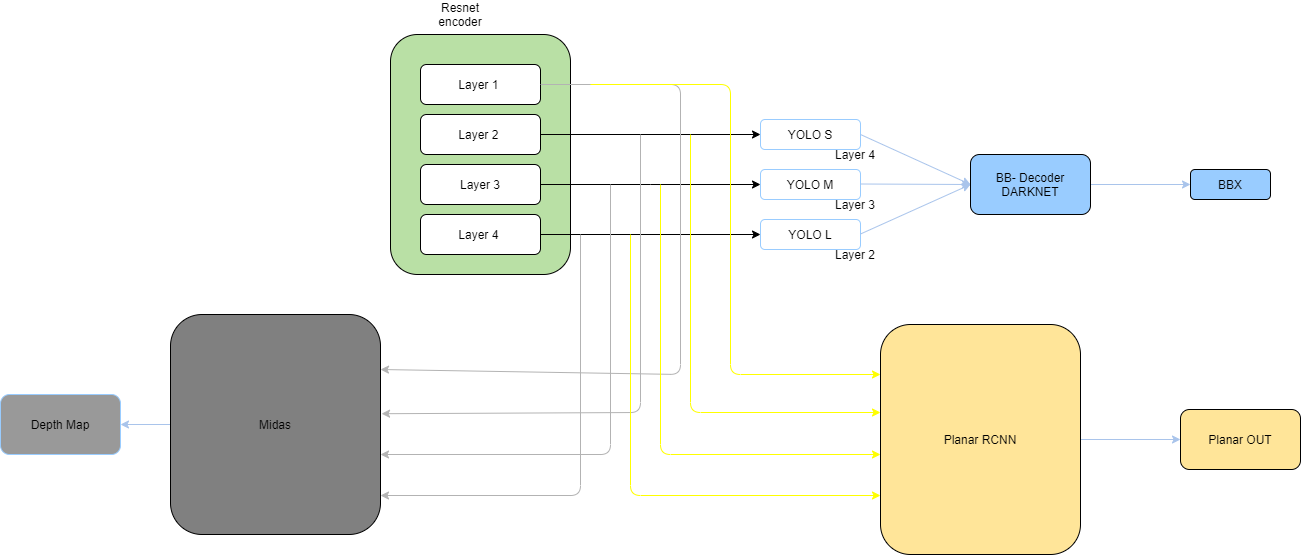

The diagram above was exported from draw.io. Its source (the exported page's mxGraphModel, read from the mxfile embedded in the PNG):
<mxGraphModel dx="1459" dy="533" grid="1" gridSize="10" guides="1" tooltips="1" connect="1" arrows="1" fold="1" page="1" pageScale="1" pageWidth="827" pageHeight="1169" math="0" shadow="0">
  <root>
    <mxCell id="0" />
    <mxCell id="1" parent="0" />
    <mxCell id="rprOlT3N3eXfhT0fNIGN-1" value="" style="rounded=1;whiteSpace=wrap;html=1;fillColor=#B9E0A5;" vertex="1" parent="1">
      <mxGeometry x="150" y="140" width="180" height="240" as="geometry" />
    </mxCell>
    <mxCell id="rprOlT3N3eXfhT0fNIGN-3" value="" style="rounded=1;whiteSpace=wrap;html=1;" vertex="1" parent="1">
      <mxGeometry x="180" y="170" width="120" height="40" as="geometry" />
    </mxCell>
    <mxCell id="rprOlT3N3eXfhT0fNIGN-2" value="Layer 1&amp;nbsp;" style="text;html=1;strokeColor=none;fillColor=none;align=center;verticalAlign=middle;whiteSpace=wrap;rounded=0;" vertex="1" parent="1">
      <mxGeometry x="215" y="180" width="50" height="20" as="geometry" />
    </mxCell>
    <mxCell id="rprOlT3N3eXfhT0fNIGN-25" style="edgeStyle=orthogonalEdgeStyle;rounded=0;orthogonalLoop=1;jettySize=auto;html=1;entryX=0;entryY=0.5;entryDx=0;entryDy=0;" edge="1" parent="1" source="rprOlT3N3eXfhT0fNIGN-4" target="rprOlT3N3eXfhT0fNIGN-14">
      <mxGeometry relative="1" as="geometry">
        <mxPoint x="510" y="340" as="targetPoint" />
      </mxGeometry>
    </mxCell>
    <mxCell id="rprOlT3N3eXfhT0fNIGN-4" value="" style="rounded=1;whiteSpace=wrap;html=1;" vertex="1" parent="1">
      <mxGeometry x="180" y="320" width="120" height="40" as="geometry" />
    </mxCell>
    <mxCell id="rprOlT3N3eXfhT0fNIGN-5" value="Layer 4&amp;nbsp;" style="text;html=1;strokeColor=none;fillColor=none;align=center;verticalAlign=middle;whiteSpace=wrap;rounded=0;" vertex="1" parent="1">
      <mxGeometry x="215" y="330" width="50" height="20" as="geometry" />
    </mxCell>
    <mxCell id="rprOlT3N3eXfhT0fNIGN-23" style="edgeStyle=orthogonalEdgeStyle;rounded=0;orthogonalLoop=1;jettySize=auto;html=1;entryX=0;entryY=0.5;entryDx=0;entryDy=0;" edge="1" parent="1" source="rprOlT3N3eXfhT0fNIGN-6" target="rprOlT3N3eXfhT0fNIGN-22">
      <mxGeometry relative="1" as="geometry" />
    </mxCell>
    <mxCell id="rprOlT3N3eXfhT0fNIGN-6" value="" style="rounded=1;whiteSpace=wrap;html=1;" vertex="1" parent="1">
      <mxGeometry x="180" y="220" width="120" height="40" as="geometry" />
    </mxCell>
    <mxCell id="rprOlT3N3eXfhT0fNIGN-7" value="Layer 2&amp;nbsp;" style="text;html=1;strokeColor=none;fillColor=none;align=center;verticalAlign=middle;whiteSpace=wrap;rounded=0;" vertex="1" parent="1">
      <mxGeometry x="215" y="230" width="50" height="20" as="geometry" />
    </mxCell>
    <mxCell id="rprOlT3N3eXfhT0fNIGN-24" style="edgeStyle=orthogonalEdgeStyle;rounded=0;orthogonalLoop=1;jettySize=auto;html=1;" edge="1" parent="1" source="rprOlT3N3eXfhT0fNIGN-8" target="rprOlT3N3eXfhT0fNIGN-21">
      <mxGeometry relative="1" as="geometry">
        <Array as="points">
          <mxPoint x="410" y="290" />
          <mxPoint x="410" y="290" />
        </Array>
      </mxGeometry>
    </mxCell>
    <mxCell id="rprOlT3N3eXfhT0fNIGN-8" value="" style="rounded=1;whiteSpace=wrap;html=1;" vertex="1" parent="1">
      <mxGeometry x="180" y="270" width="120" height="40" as="geometry" />
    </mxCell>
    <mxCell id="rprOlT3N3eXfhT0fNIGN-9" value="Layer 3" style="text;html=1;strokeColor=none;fillColor=none;align=center;verticalAlign=middle;whiteSpace=wrap;rounded=0;" vertex="1" parent="1">
      <mxGeometry x="215" y="280" width="50" height="20" as="geometry" />
    </mxCell>
    <mxCell id="rprOlT3N3eXfhT0fNIGN-11" value="" style="endArrow=classic;html=1;exitX=1;exitY=0.5;exitDx=0;exitDy=0;entryX=1;entryY=0.25;entryDx=0;entryDy=0;strokeColor=#B3B3B3;" edge="1" parent="1" source="rprOlT3N3eXfhT0fNIGN-3" target="rprOlT3N3eXfhT0fNIGN-20">
      <mxGeometry width="50" height="50" relative="1" as="geometry">
        <mxPoint x="620" y="200" as="sourcePoint" />
        <mxPoint x="706" y="484" as="targetPoint" />
        <Array as="points">
          <mxPoint x="440" y="190" />
          <mxPoint x="440" y="480" />
        </Array>
      </mxGeometry>
    </mxCell>
    <mxCell id="rprOlT3N3eXfhT0fNIGN-14" value="YOLO L" style="rounded=1;whiteSpace=wrap;html=1;strokeColor=#99CCFF;" vertex="1" parent="1">
      <mxGeometry x="520" y="325" width="100" height="30" as="geometry" />
    </mxCell>
    <mxCell id="rprOlT3N3eXfhT0fNIGN-55" value="" style="edgeStyle=orthogonalEdgeStyle;rounded=0;orthogonalLoop=1;jettySize=auto;html=1;strokeColor=#A9C4EB;fillColor=#A9C4EB;" edge="1" parent="1" source="rprOlT3N3eXfhT0fNIGN-19" target="rprOlT3N3eXfhT0fNIGN-54">
      <mxGeometry relative="1" as="geometry" />
    </mxCell>
    <mxCell id="rprOlT3N3eXfhT0fNIGN-19" value="Planar RCNN" style="rounded=1;whiteSpace=wrap;html=1;fillColor=#FFE599;" vertex="1" parent="1">
      <mxGeometry x="640" y="430" width="200" height="230" as="geometry" />
    </mxCell>
    <mxCell id="rprOlT3N3eXfhT0fNIGN-53" value="" style="edgeStyle=orthogonalEdgeStyle;rounded=0;orthogonalLoop=1;jettySize=auto;html=1;strokeColor=#A9C4EB;fillColor=#A9C4EB;" edge="1" parent="1" source="rprOlT3N3eXfhT0fNIGN-20" target="rprOlT3N3eXfhT0fNIGN-52">
      <mxGeometry relative="1" as="geometry" />
    </mxCell>
    <mxCell id="rprOlT3N3eXfhT0fNIGN-20" value="Midas" style="rounded=1;whiteSpace=wrap;html=1;fillColor=#808080;" vertex="1" parent="1">
      <mxGeometry x="-70" y="420" width="210" height="220" as="geometry" />
    </mxCell>
    <mxCell id="rprOlT3N3eXfhT0fNIGN-21" value="YOLO M" style="rounded=1;whiteSpace=wrap;html=1;strokeColor=#99CCFF;" vertex="1" parent="1">
      <mxGeometry x="520" y="275" width="100" height="30" as="geometry" />
    </mxCell>
    <mxCell id="rprOlT3N3eXfhT0fNIGN-22" value="YOLO S" style="rounded=1;whiteSpace=wrap;html=1;strokeColor=#99CCFF;" vertex="1" parent="1">
      <mxGeometry x="520" y="225" width="100" height="30" as="geometry" />
    </mxCell>
    <mxCell id="rprOlT3N3eXfhT0fNIGN-26" value="Layer 4" style="text;html=1;strokeColor=none;fillColor=none;align=center;verticalAlign=middle;whiteSpace=wrap;rounded=0;" vertex="1" parent="1">
      <mxGeometry x="590" y="250" width="50" height="20" as="geometry" />
    </mxCell>
    <mxCell id="rprOlT3N3eXfhT0fNIGN-27" value="Layer 3" style="text;html=1;strokeColor=none;fillColor=none;align=center;verticalAlign=middle;whiteSpace=wrap;rounded=0;" vertex="1" parent="1">
      <mxGeometry x="590" y="300" width="50" height="20" as="geometry" />
    </mxCell>
    <mxCell id="rprOlT3N3eXfhT0fNIGN-28" value="Layer 2" style="text;html=1;strokeColor=none;fillColor=none;align=center;verticalAlign=middle;whiteSpace=wrap;rounded=0;" vertex="1" parent="1">
      <mxGeometry x="590" y="350" width="50" height="20" as="geometry" />
    </mxCell>
    <mxCell id="rprOlT3N3eXfhT0fNIGN-32" value="" style="endArrow=classic;html=1;entryX=1.005;entryY=0.451;entryDx=0;entryDy=0;entryPerimeter=0;strokeColor=#B3B3B3;" edge="1" parent="1" target="rprOlT3N3eXfhT0fNIGN-20">
      <mxGeometry width="50" height="50" relative="1" as="geometry">
        <mxPoint x="400" y="240" as="sourcePoint" />
        <mxPoint x="400" y="540" as="targetPoint" />
        <Array as="points">
          <mxPoint x="400" y="518" />
        </Array>
      </mxGeometry>
    </mxCell>
    <mxCell id="rprOlT3N3eXfhT0fNIGN-33" value="" style="endArrow=classic;html=1;strokeColor=#B3B3B3;" edge="1" parent="1">
      <mxGeometry width="50" height="50" relative="1" as="geometry">
        <mxPoint x="370" y="290" as="sourcePoint" />
        <mxPoint x="140" y="560" as="targetPoint" />
        <Array as="points">
          <mxPoint x="370" y="560" />
        </Array>
      </mxGeometry>
    </mxCell>
    <mxCell id="rprOlT3N3eXfhT0fNIGN-34" value="" style="endArrow=classic;html=1;strokeColor=#B3B3B3;" edge="1" parent="1">
      <mxGeometry width="50" height="50" relative="1" as="geometry">
        <mxPoint x="340" y="340" as="sourcePoint" />
        <mxPoint x="140" y="601" as="targetPoint" />
        <Array as="points">
          <mxPoint x="340" y="601" />
        </Array>
      </mxGeometry>
    </mxCell>
    <mxCell id="rprOlT3N3eXfhT0fNIGN-35" value="" style="endArrow=classic;html=1;exitX=1;exitY=0.5;exitDx=0;exitDy=0;strokeColor=#FFFF00;" edge="1" parent="1">
      <mxGeometry width="50" height="50" relative="1" as="geometry">
        <mxPoint x="350" y="190" as="sourcePoint" />
        <mxPoint x="640" y="480" as="targetPoint" />
        <Array as="points">
          <mxPoint x="490" y="190" />
          <mxPoint x="490" y="480" />
        </Array>
      </mxGeometry>
    </mxCell>
    <mxCell id="rprOlT3N3eXfhT0fNIGN-36" value="" style="endArrow=classic;html=1;strokeColor=#FFFF00;" edge="1" parent="1">
      <mxGeometry width="50" height="50" relative="1" as="geometry">
        <mxPoint x="450" y="240" as="sourcePoint" />
        <mxPoint x="640" y="518" as="targetPoint" />
        <Array as="points">
          <mxPoint x="450" y="518" />
        </Array>
      </mxGeometry>
    </mxCell>
    <mxCell id="rprOlT3N3eXfhT0fNIGN-37" value="" style="endArrow=classic;html=1;strokeColor=#FFFF00;" edge="1" parent="1">
      <mxGeometry width="50" height="50" relative="1" as="geometry">
        <mxPoint x="420" y="290" as="sourcePoint" />
        <mxPoint x="640" y="560" as="targetPoint" />
        <Array as="points">
          <mxPoint x="420" y="560" />
        </Array>
      </mxGeometry>
    </mxCell>
    <mxCell id="rprOlT3N3eXfhT0fNIGN-38" value="" style="endArrow=classic;html=1;strokeColor=#FFFF00;" edge="1" parent="1">
      <mxGeometry width="50" height="50" relative="1" as="geometry">
        <mxPoint x="390" y="340" as="sourcePoint" />
        <mxPoint x="640" y="601" as="targetPoint" />
        <Array as="points">
          <mxPoint x="390" y="601" />
        </Array>
      </mxGeometry>
    </mxCell>
    <mxCell id="rprOlT3N3eXfhT0fNIGN-39" value="Resnet encoder" style="text;html=1;strokeColor=none;fillColor=none;align=center;verticalAlign=middle;whiteSpace=wrap;rounded=0;" vertex="1" parent="1">
      <mxGeometry x="200" y="110" width="40" height="20" as="geometry" />
    </mxCell>
    <mxCell id="rprOlT3N3eXfhT0fNIGN-40" value="" style="endArrow=classic;html=1;strokeColor=#A9C4EB;exitX=1;exitY=0.5;exitDx=0;exitDy=0;fillColor=#A9C4EB;entryX=0;entryY=0.5;entryDx=0;entryDy=0;" edge="1" parent="1" source="rprOlT3N3eXfhT0fNIGN-22" target="rprOlT3N3eXfhT0fNIGN-48">
      <mxGeometry width="50" height="50" relative="1" as="geometry">
        <mxPoint x="600" y="330" as="sourcePoint" />
        <mxPoint x="730" y="290" as="targetPoint" />
      </mxGeometry>
    </mxCell>
    <mxCell id="rprOlT3N3eXfhT0fNIGN-46" value="" style="endArrow=classic;html=1;strokeColor=#A9C4EB;exitX=1;exitY=0.5;exitDx=0;exitDy=0;fillColor=#A9C4EB;entryX=0;entryY=0.5;entryDx=0;entryDy=0;" edge="1" parent="1" target="rprOlT3N3eXfhT0fNIGN-48">
      <mxGeometry width="50" height="50" relative="1" as="geometry">
        <mxPoint x="620" y="289.5" as="sourcePoint" />
        <mxPoint x="730" y="289.5" as="targetPoint" />
      </mxGeometry>
    </mxCell>
    <mxCell id="rprOlT3N3eXfhT0fNIGN-47" value="" style="endArrow=classic;html=1;strokeColor=#A9C4EB;exitX=1;exitY=0.5;exitDx=0;exitDy=0;fillColor=#A9C4EB;entryX=0;entryY=0.5;entryDx=0;entryDy=0;" edge="1" parent="1" target="rprOlT3N3eXfhT0fNIGN-48">
      <mxGeometry width="50" height="50" relative="1" as="geometry">
        <mxPoint x="620" y="339.5" as="sourcePoint" />
        <mxPoint x="730" y="290" as="targetPoint" />
      </mxGeometry>
    </mxCell>
    <mxCell id="rprOlT3N3eXfhT0fNIGN-50" value="" style="edgeStyle=orthogonalEdgeStyle;rounded=0;orthogonalLoop=1;jettySize=auto;html=1;strokeColor=#A9C4EB;fillColor=#A9C4EB;" edge="1" parent="1" source="rprOlT3N3eXfhT0fNIGN-48" target="rprOlT3N3eXfhT0fNIGN-49">
      <mxGeometry relative="1" as="geometry" />
    </mxCell>
    <mxCell id="rprOlT3N3eXfhT0fNIGN-48" value="BB- Decoder DARKNET" style="rounded=1;whiteSpace=wrap;html=1;fillColor=#99CCFF;" vertex="1" parent="1">
      <mxGeometry x="730" y="260" width="120" height="60" as="geometry" />
    </mxCell>
    <mxCell id="rprOlT3N3eXfhT0fNIGN-49" value="BBX" style="rounded=1;whiteSpace=wrap;html=1;fillColor=#99CCFF;" vertex="1" parent="1">
      <mxGeometry x="950" y="275" width="80" height="30" as="geometry" />
    </mxCell>
    <mxCell id="rprOlT3N3eXfhT0fNIGN-52" value="Depth Map" style="rounded=1;whiteSpace=wrap;html=1;strokeColor=#99CCFF;fillColor=#999999;" vertex="1" parent="1">
      <mxGeometry x="-240" y="500" width="120" height="60" as="geometry" />
    </mxCell>
    <mxCell id="rprOlT3N3eXfhT0fNIGN-54" value="Planar OUT" style="whiteSpace=wrap;html=1;rounded=1;fillColor=#FFE599;" vertex="1" parent="1">
      <mxGeometry x="940" y="515" width="120" height="60" as="geometry" />
    </mxCell>
  </root>
</mxGraphModel>